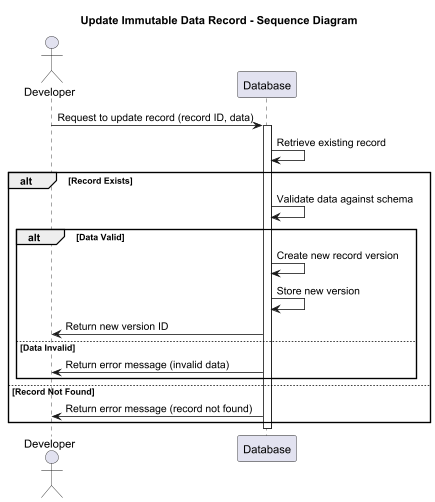

The diagram above was rendered by PlantUML. Its source (embedded in the PNG):
@startuml
title Update Immutable Data Record - Sequence Diagram

actor Developer
participant Database

Developer -> Database: Request to update record (record ID, data)

activate Database
Database -> Database: Retrieve existing record
alt Record Exists
  Database -> Database: Validate data against schema
  alt Data Valid
    Database -> Database: Create new record version
    Database -> Database: Store new version
    Database -> Developer: Return new version ID
  else Data Invalid
    Database -> Developer: Return error message (invalid data)
  end
else Record Not Found
  Database -> Developer: Return error message (record not found)
end
deactivate Database

@enduml